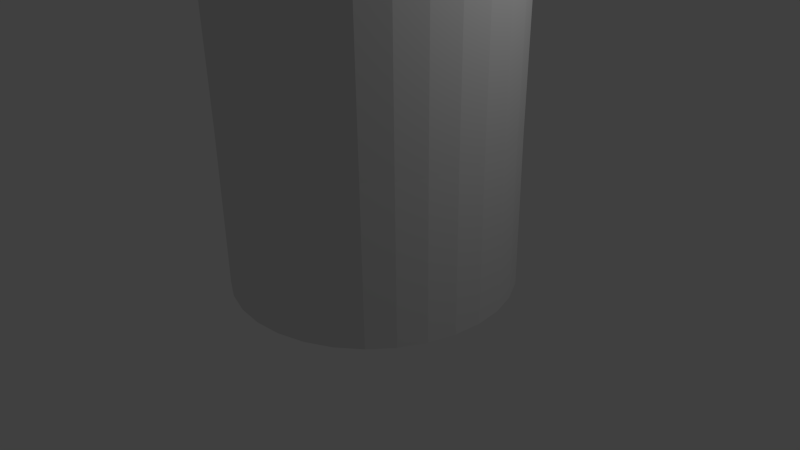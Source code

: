 # Source: can.blend  (saved by Blender 2.76.0; exported with 4.5.12 LTS)
import bpy
from mathutils import Matrix  # noqa: F401  (used for matrix-valued properties, if any)

bpy.ops.wm.read_factory_settings(use_empty=True)
scene = bpy.context.scene
scene.name = 'Scene'

# ---- collections
col_collection_1 = bpy.data.collections.new('Collection 1'); scene.collection.children.link(col_collection_1)

# ---- world
world_world = bpy.data.worlds.new('World'); scene.world = world_world
world_world.color = (0.05088, 0.05088, 0.05088)
world_world.use_sun_shadow = False
world_world.sun_shadow_jitter_overblur = 0.0
world_world.cycles.sampling_method = 'MANUAL'
world_world.cycles.sample_map_resolution = 256

# ---- cameras
cam_camera = bpy.data.cameras.new('Camera')
cam_camera.clip_end = 100.0
cam_camera.lens = 35.0
cam_camera.sensor_width = 32.0
cam_camera.sensor_height = 18.0
cam_camera.ortho_scale = 7.314
cam_camera.dof.focus_distance = 0.0
cam_camera.dof.aperture_fstop = 128.0

# ---- lights
light_lamp = bpy.data.lights.new('Lamp', 'POINT')
light_lamp.transmission_factor = 0.0
light_lamp.cutoff_distance = 30.0
light_lamp.energy = 100.0
light_lamp.shadow_buffer_clip_start = 1.001
light_lamp.shadow_soft_size = 0.1
light_lamp.shadow_maximum_resolution = 0.006
light_lamp.use_absolute_resolution = True
light_lamp.cycles.use_multiple_importance_sampling = False

# ---- meshes
me_cylinder = bpy.data.meshes.new('Cylinder')
me_cylinder.from_pydata([(-2.615e-08, 1.488, -1.98), (-1.021e-07, 1.315, 3.719), (0.2904, 1.46, -1.98), (0.2565, 1.29, 3.719), (0.5696, 1.375, -1.98), (0.5032, 1.215, 3.719), (0.8269, 1.237, -1.98), (0.7306, 1.093, 3.719), (1.052, 1.052, -1.979), (0.9298, 0.9298, 3.719), (1.237, 0.8269, -1.979), (1.093, 0.7306, 3.719), (1.375, 0.5696, -1.979), (1.215, 0.5032, 3.719), (1.46, 0.2904, -1.979), (1.29, 0.2565, 3.719), (1.488, -4.317e-08, -1.978), (1.315, -7.886e-08, 3.719), (1.46, -0.2904, -1.978), (1.29, -0.2565, 3.719), (1.375, -0.5696, -1.978), (1.215, -0.5032, 3.719), (1.237, -0.8269, -1.978), (1.093, -0.7306, 3.719), (1.052, -1.052, -1.978), (0.9298, -0.9298, 3.719), (0.8269, -1.237, -1.978), (0.7306, -1.093, 3.719), (0.5696, -1.375, -1.979), (0.5032, -1.215, 3.719), (0.2904, -1.46, -1.979), (0.2565, -1.29, 3.719), (-5.111e-07, -1.488, -1.979), (-4.41e-07, -1.315, 3.719), (-0.2904, -1.46, -1.979), (-0.2565, -1.29, 3.719), (-0.5696, -1.375, -1.98), (-0.5032, -1.215, 3.719), (-0.8269, -1.237, -1.98), (-0.7306, -1.093, 3.719), (-1.052, -1.052, -1.98), (-0.9298, -0.9298, 3.719), (-1.237, -0.8269, -1.98), (-1.093, -0.7306, 3.719), (-1.375, -0.5696, -1.981), (-1.215, -0.5032, 3.719), (-1.46, -0.2904, -1.981), (-1.29, -0.2565, 3.719), (-1.488, 1.282e-06, -1.981), (-1.315, 1.14e-06, 3.719), (-1.46, 0.2904, -1.981), (-1.29, 0.2565, 3.719), (-1.375, 0.5696, -1.981), (-1.215, 0.5032, 3.719), (-1.237, 0.8269, -1.981), (-1.093, 0.7306, 3.719), (-1.052, 1.052, -1.981), (-0.9298, 0.9298, 3.719), (-0.8269, 1.237, -1.981), (-0.7306, 1.093, 3.719), (-0.5696, 1.375, -1.981), (-0.5032, 1.215, 3.719), (-0.2904, 1.46, -1.981), (-0.2565, 1.29, 3.719), (-6.076e-08, 1.829, -1.777), (-6.076e-08, 1.829, 0.2312), (-5.687e-08, 1.861, 3.189), (-3.817e-08, 1.564, 3.533), (0.3052, 1.534, 3.533), (0.3632, 1.826, 3.189), (0.3568, 1.794, 0.2312), (0.3568, 1.794, -1.777), (0.5987, 1.445, 3.533), (0.7124, 1.72, 3.189), (0.6999, 1.69, 0.2312), (0.6999, 1.69, -1.777), (0.8691, 1.301, 3.533), (1.034, 1.548, 3.189), (1.016, 1.521, 0.2312), (1.016, 1.521, -1.777), (1.106, 1.106, 3.533), (1.316, 1.316, 3.189), (1.293, 1.293, 0.2312), (1.293, 1.293, -1.777), (1.301, 0.8691, 3.533), (1.548, 1.034, 3.189), (1.521, 1.016, 0.2312), (1.521, 1.016, -1.777), (1.445, 0.5987, 3.533), (1.72, 0.7124, 3.189), (1.69, 0.6999, 0.2312), (1.69, 0.6999, -1.777), (1.534, 0.3052, 3.533), (1.826, 0.3632, 3.189), (1.794, 0.3568, 0.2312), (1.794, 0.3568, -1.777), (1.564, -6.223e-08, 3.533), (1.861, -1.316e-07, 3.189), (1.829, -1.24e-07, 0.2312), (1.829, -1.24e-07, -1.777), (1.534, -0.3052, 3.533), (1.826, -0.3632, 3.189), (1.794, -0.3568, 0.2312), (1.794, -0.3568, -1.777), (1.445, -0.5987, 3.533), (1.72, -0.7124, 3.189), (1.69, -0.6999, 0.2312), (1.69, -0.6999, -1.777), (1.301, -0.8691, 3.533), (1.548, -1.034, 3.189), (1.521, -1.016, 0.2312), (1.521, -1.016, -1.777), (1.106, -1.106, 3.533), (1.316, -1.316, 3.189), (1.293, -1.293, 0.2312), (1.293, -1.293, -1.777), (0.8691, -1.301, 3.533), (1.034, -1.548, 3.189), (1.016, -1.521, 0.2312), (1.016, -1.521, -1.777), (0.5987, -1.445, 3.533), (0.7124, -1.72, 3.189), (0.6999, -1.69, 0.2312), (0.6999, -1.69, -1.777), (0.3052, -1.534, 3.533), (0.3632, -1.826, 3.189), (0.3568, -1.794, 0.2312), (0.3568, -1.794, -1.777), (-5.479e-07, -1.564, 3.533), (-6.634e-07, -1.861, 3.189), (-6.567e-07, -1.829, 0.2312), (-6.567e-07, -1.829, -1.777), (-0.3052, -1.534, 3.533), (-0.3632, -1.826, 3.189), (-0.3568, -1.794, 0.2312), (-0.3568, -1.794, -1.777), (-0.5987, -1.445, 3.533), (-0.7124, -1.72, 3.189), (-0.6999, -1.69, 0.2312), (-0.6999, -1.69, -1.777), (-0.8691, -1.301, 3.533), (-1.034, -1.548, 3.189), (-1.016, -1.521, 0.2312), (-1.016, -1.521, -1.777), (-1.106, -1.106, 3.533), (-1.316, -1.316, 3.189), (-1.293, -1.293, 0.2312), (-1.293, -1.293, -1.777), (-1.301, -0.8691, 3.533), (-1.548, -1.034, 3.189), (-1.521, -1.016, 0.2312), (-1.521, -1.016, -1.777), (-1.445, -0.5987, 3.533), (-1.72, -0.7124, 3.189), (-1.69, -0.6999, 0.2312), (-1.69, -0.6999, -1.777), (-1.534, -0.3052, 3.533), (-1.826, -0.3632, 3.189), (-1.794, -0.3568, 0.2312), (-1.794, -0.3568, -1.777), (-1.564, 1.33e-06, 3.533), (-1.861, 1.525e-06, 3.189), (-1.829, 1.504e-06, 0.2312), (-1.829, 1.504e-06, -1.777), (-1.534, 0.3052, 3.533), (-1.826, 0.3632, 3.189), (-1.794, 0.3568, 0.2312), (-1.794, 0.3568, -1.777), (-1.445, 0.5987, 3.533), (-1.72, 0.7124, 3.189), (-1.69, 0.6999, 0.2312), (-1.69, 0.6999, -1.777), (-1.301, 0.8691, 3.533), (-1.548, 1.034, 3.189), (-1.521, 1.016, 0.2312), (-1.521, 1.016, -1.777), (-1.106, 1.106, 3.533), (-1.316, 1.316, 3.189), (-1.293, 1.293, 0.2312), (-1.293, 1.293, -1.777), (-0.8691, 1.301, 3.533), (-1.034, 1.548, 3.189), (-1.016, 1.521, 0.2312), (-1.016, 1.521, -1.777), (-0.5987, 1.445, 3.533), (-0.7124, 1.72, 3.189), (-0.6999, 1.69, 0.2312), (-0.6999, 1.69, -1.777), (-0.3052, 1.534, 3.533), (-0.3632, 1.826, 3.189), (-0.3568, 1.794, 0.2312), (-0.3568, 1.794, -1.777), (0.2904, 1.46, 3.719), (-2.615e-08, 1.488, 3.719), (0.5696, 1.375, 3.719), (0.8269, 1.237, 3.719), (1.052, 1.052, 3.719), (1.237, 0.8269, 3.719), (1.375, 0.5696, 3.719), (1.46, 0.2904, 3.719), (1.488, -4.317e-08, 3.719), (1.46, -0.2904, 3.719), (1.375, -0.5696, 3.719), (1.237, -0.8269, 3.719), (1.052, -1.052, 3.719), (0.8269, -1.237, 3.719), (0.5696, -1.375, 3.719), (0.2904, -1.46, 3.719), (-5.111e-07, -1.488, 3.719), (-0.2904, -1.46, 3.719), (-0.5696, -1.375, 3.719), (-0.8269, -1.237, 3.719), (-1.052, -1.052, 3.719), (-1.237, -0.8269, 3.719), (-1.375, -0.5696, 3.719), (-1.46, -0.2904, 3.719), (-1.488, 1.282e-06, 3.719), (-1.46, 0.2904, 3.719), (-1.375, 0.5696, 3.719), (-1.237, 0.8269, 3.719), (-1.052, 1.052, 3.719), (-0.8269, 1.237, 3.719), (-0.5696, 1.375, 3.719), (-0.2904, 1.46, 3.719), (0.04506, 0.02082, -1.69), (0.03464, 0.01766, -1.69), (0.02504, 0.01253, -1.69), (0.01663, 0.005622, -1.69), (0.009723, -0.002791, -1.69), (0.004593, -0.01239, -1.69), (0.001433, -0.02281, -1.69), (0.0003662, -0.03364, -1.69), (0.001433, -0.04447, -1.69), (0.004593, -0.05488, -1.69), (0.009723, -0.06448, -1.69), (0.01663, -0.0729, -1.69), (0.02504, -0.0798, -1.69), (0.03464, -0.08493, -1.69), (0.04506, -0.08809, -1.69), (0.05589, -0.08916, -1.69), (0.06672, -0.08809, -1.69), (0.07713, -0.08493, -1.69), (0.08673, -0.0798, -1.69), (0.09515, -0.0729, -1.69), (0.1021, -0.06448, -1.69), (0.1072, -0.05488, -1.69), (0.1103, -0.04447, -1.69), (0.1114, -0.03364, -1.69), (0.1103, -0.02281, -1.69), (0.1072, -0.01239, -1.69), (0.1021, -0.002792, -1.69), (0.09515, 0.005622, -1.69), (0.08673, 0.01253, -1.69), (0.07713, 0.01766, -1.69), (0.06672, 0.02082, -1.69), (0.05589, 0.02188, -1.69), (-0.2565, 1.29, 3.606), (-0.5032, 1.215, 3.606), (-0.7306, 1.093, 3.606), (-0.9298, 0.9298, 3.606), (-1.093, 0.7306, 3.606), (-1.215, 0.5032, 3.606), (-1.29, 0.2565, 3.606), (-1.315, 1.14e-06, 3.606), (-1.29, -0.2565, 3.606), (-1.215, -0.5032, 3.606), (-1.093, -0.7306, 3.606), (-0.9298, -0.9298, 3.606), (-0.7306, -1.093, 3.606), (-0.5032, -1.215, 3.606), (-0.2565, -1.29, 3.606), (-4.41e-07, -1.315, 3.606), (0.2565, -1.29, 3.606), (0.5032, -1.215, 3.606), (0.7306, -1.093, 3.606), (0.9298, -0.9298, 3.606), (1.093, -0.7306, 3.606), (1.215, -0.5032, 3.606), (1.29, -0.2565, 3.606), (1.315, -7.886e-08, 3.606), (1.29, 0.2565, 3.606), (1.215, 0.5032, 3.606), (1.093, 0.7306, 3.606), (0.9298, 0.9298, 3.606), (0.7306, 1.093, 3.606), (0.5032, 1.215, 3.606), (0.2565, 1.29, 3.606), (-1.021e-07, 1.315, 3.606), (-0.09871, 0.7436, -1.832), (0.05589, 0.7588, -1.832), (-0.2474, 0.6985, -1.832), (-0.6762, 0.2696, -1.832), (-0.603, 0.4066, -1.832), (-0.7365, -0.03364, -1.832), (-0.7213, 0.121, -1.832), (-0.6762, -0.3369, -1.832), (-0.7213, -0.1882, -1.832), (-0.5044, -0.594, -1.832), (-0.603, -0.4739, -1.832), (-0.2474, -0.7657, -1.832), (-0.3844, -0.6925, -1.832), (0.05589, -0.8261, -1.832), (-0.09871, -0.8108, -1.832), (0.3591, -0.7657, -1.832), (0.2105, -0.8108, -1.832), (0.6162, -0.594, -1.832), (0.4961, -0.6925, -1.832), (0.788, -0.3369, -1.832), (0.7148, -0.4739, -1.832), (0.8483, -0.03364, -1.832), (0.8331, -0.1882, -1.832), (0.788, 0.2696, -1.832), (0.8331, 0.121, -1.832), (0.6162, 0.5267, -1.832), (0.7148, 0.4066, -1.832), (0.3591, 0.6985, -1.832), (0.4961, 0.6252, -1.832), (0.2105, 0.7436, -1.832), (-0.5044, 0.5267, -1.832), (-0.3844, 0.6252, -1.832)], [], [(67, 193, 192, 68), (68, 192, 194, 72), (72, 194, 195, 76), (76, 195, 196, 80), (80, 196, 197, 84), (84, 197, 198, 88), (88, 198, 199, 92), (92, 199, 200, 96), (96, 200, 201, 100), (100, 201, 202, 104), (104, 202, 203, 108), (108, 203, 204, 112), (112, 204, 205, 116), (116, 205, 206, 120), (120, 206, 207, 124), (124, 207, 208, 128), (128, 208, 209, 132), (132, 209, 210, 136), (136, 210, 211, 140), (140, 211, 212, 144), (144, 212, 213, 148), (148, 213, 214, 152), (152, 214, 215, 156), (156, 215, 216, 160), (160, 216, 217, 164), (164, 217, 218, 168), (168, 218, 219, 172), (172, 219, 220, 176), (176, 220, 221, 180), (180, 221, 222, 184), (3, 1, 287, 286), (188, 223, 193, 67), (184, 222, 223, 188), (44, 46, 296, 295), (60, 187, 191, 62), (187, 186, 190, 191), (186, 185, 189, 190), (185, 184, 188, 189), (62, 191, 64, 0), (191, 190, 65, 64), (190, 189, 66, 65), (189, 188, 67, 66), (58, 183, 187, 60), (183, 182, 186, 187), (182, 181, 185, 186), (181, 180, 184, 185), (56, 179, 183, 58), (179, 178, 182, 183), (178, 177, 181, 182), (177, 176, 180, 181), (54, 175, 179, 56), (175, 174, 178, 179), (174, 173, 177, 178), (173, 172, 176, 177), (52, 171, 175, 54), (171, 170, 174, 175), (170, 169, 173, 174), (169, 168, 172, 173), (50, 167, 171, 52), (167, 166, 170, 171), (166, 165, 169, 170), (165, 164, 168, 169), (48, 163, 167, 50), (163, 162, 166, 167), (162, 161, 165, 166), (161, 160, 164, 165), (46, 159, 163, 48), (159, 158, 162, 163), (158, 157, 161, 162), (157, 156, 160, 161), (44, 155, 159, 46), (155, 154, 158, 159), (154, 153, 157, 158), (153, 152, 156, 157), (42, 151, 155, 44), (151, 150, 154, 155), (150, 149, 153, 154), (149, 148, 152, 153), (40, 147, 151, 42), (147, 146, 150, 151), (146, 145, 149, 150), (145, 144, 148, 149), (38, 143, 147, 40), (143, 142, 146, 147), (142, 141, 145, 146), (141, 140, 144, 145), (36, 139, 143, 38), (139, 138, 142, 143), (138, 137, 141, 142), (137, 136, 140, 141), (34, 135, 139, 36), (135, 134, 138, 139), (134, 133, 137, 138), (133, 132, 136, 137), (32, 131, 135, 34), (131, 130, 134, 135), (130, 129, 133, 134), (129, 128, 132, 133), (30, 127, 131, 32), (127, 126, 130, 131), (126, 125, 129, 130), (125, 124, 128, 129), (28, 123, 127, 30), (123, 122, 126, 127), (122, 121, 125, 126), (121, 120, 124, 125), (26, 119, 123, 28), (119, 118, 122, 123), (118, 117, 121, 122), (117, 116, 120, 121), (24, 115, 119, 26), (115, 114, 118, 119), (114, 113, 117, 118), (113, 112, 116, 117), (22, 111, 115, 24), (111, 110, 114, 115), (110, 109, 113, 114), (109, 108, 112, 113), (20, 107, 111, 22), (107, 106, 110, 111), (106, 105, 109, 110), (105, 104, 108, 109), (18, 103, 107, 20), (103, 102, 106, 107), (102, 101, 105, 106), (101, 100, 104, 105), (16, 99, 103, 18), (99, 98, 102, 103), (98, 97, 101, 102), (97, 96, 100, 101), (14, 95, 99, 16), (95, 94, 98, 99), (94, 93, 97, 98), (93, 92, 96, 97), (12, 91, 95, 14), (91, 90, 94, 95), (90, 89, 93, 94), (89, 88, 92, 93), (10, 87, 91, 12), (87, 86, 90, 91), (86, 85, 89, 90), (85, 84, 88, 89), (8, 83, 87, 10), (83, 82, 86, 87), (82, 81, 85, 86), (81, 80, 84, 85), (6, 79, 83, 8), (79, 78, 82, 83), (78, 77, 81, 82), (77, 76, 80, 81), (4, 75, 79, 6), (75, 74, 78, 79), (74, 73, 77, 78), (73, 72, 76, 77), (2, 71, 75, 4), (71, 70, 74, 75), (70, 69, 73, 74), (69, 68, 72, 73), (0, 64, 71, 2), (64, 65, 70, 71), (65, 66, 69, 70), (66, 67, 68, 69), (1, 3, 192, 193), (3, 5, 194, 192), (5, 7, 195, 194), (7, 9, 196, 195), (9, 11, 197, 196), (11, 13, 198, 197), (13, 15, 199, 198), (15, 17, 200, 199), (17, 19, 201, 200), (19, 21, 202, 201), (21, 23, 203, 202), (23, 25, 204, 203), (25, 27, 205, 204), (27, 29, 206, 205), (29, 31, 207, 206), (31, 33, 208, 207), (33, 35, 209, 208), (35, 37, 210, 209), (37, 39, 211, 210), (39, 41, 212, 211), (41, 43, 213, 212), (43, 45, 214, 213), (45, 47, 215, 214), (47, 49, 216, 215), (49, 51, 217, 216), (51, 53, 218, 217), (53, 55, 219, 218), (55, 57, 220, 219), (57, 59, 221, 220), (59, 61, 222, 221), (61, 63, 223, 222), (63, 1, 193, 223), (1, 63, 256, 287), (29, 27, 274, 273), (11, 9, 283, 282), (55, 53, 261, 260), (37, 35, 270, 269), (27, 25, 275, 274), (63, 61, 257, 256), (53, 51, 262, 261), (9, 7, 284, 283), (287, 256, 257, 258, 259, 260, 261, 262, 263, 264, 265, 266, 267, 268, 269, 270, 271, 272, 273, 274, 275, 276, 277, 278, 279, 280, 281, 282, 283, 284, 285, 286), (25, 23, 276, 275), (35, 33, 271, 270), (47, 45, 265, 264), (51, 49, 263, 262), (61, 59, 258, 257), (45, 43, 266, 265), (23, 21, 277, 276), (7, 5, 285, 284), (17, 15, 280, 279), (49, 47, 264, 263), (33, 31, 272, 271), (43, 41, 267, 266), (19, 17, 279, 278), (59, 57, 259, 258), (15, 13, 281, 280), (5, 3, 286, 285), (41, 39, 268, 267), (31, 29, 273, 272), (13, 11, 282, 281), (57, 55, 260, 259), (39, 37, 269, 268), (52, 54, 292, 291), (50, 52, 291, 294), (12, 14, 312, 311), (36, 38, 300, 299), (60, 62, 288, 290), (22, 24, 305, 308), (46, 48, 293, 296), (26, 28, 303, 306), (32, 34, 302, 301), (56, 58, 319, 318), (18, 20, 307, 310), (42, 44, 295, 298), (4, 6, 316, 315), (28, 30, 304, 303), (8, 10, 314, 313), (14, 16, 309, 312), (38, 40, 297, 300), (62, 0, 289, 288), (24, 26, 306, 305), (48, 50, 294, 293), (10, 12, 311, 314), (224, 255, 254, 253, 252, 251, 250, 249, 248, 247, 246, 245, 244, 243, 242, 241, 240, 239, 238, 237, 236, 235, 234, 233, 232, 231, 230, 229, 228, 227, 226, 225), (34, 36, 299, 302), (58, 60, 290, 319), (20, 22, 308, 307), (0, 2, 317, 289), (6, 8, 313, 316), (30, 32, 301, 304), (54, 56, 318, 292), (16, 18, 310, 309), (40, 42, 298, 297), (2, 4, 315, 317), (21, 19, 278, 277), (255, 224, 288, 289), (224, 225, 290, 288), (228, 229, 291, 292), (230, 231, 293, 294), (232, 233, 295, 296), (234, 235, 297, 298), (236, 237, 299, 300), (238, 239, 301, 302), (240, 241, 303, 304), (242, 243, 305, 306), (244, 245, 307, 308), (246, 247, 309, 310), (248, 249, 311, 312), (250, 251, 313, 314), (252, 253, 315, 316), (254, 255, 289, 317), (226, 227, 318, 319), (243, 244, 308, 305), (245, 246, 310, 307), (247, 248, 312, 309), (249, 250, 314, 311), (251, 252, 316, 313), (253, 254, 317, 315), (227, 228, 292, 318), (225, 226, 319, 290), (229, 230, 294, 291), (231, 232, 296, 293), (233, 234, 298, 295), (235, 236, 300, 297), (237, 238, 302, 299), (239, 240, 304, 301), (241, 242, 306, 303)])
me_cylinder.use_remesh_preserve_volume = False
me_cylinder.use_remesh_preserve_attributes = False
me_cylinder.use_mirror_vertex_groups = False
me_cylinder.update()

# ---- objects
ob_cylinder = bpy.data.objects.new('Cylinder', me_cylinder)
ob_lamp = bpy.data.objects.new('Lamp', light_lamp)
ob_camera = bpy.data.objects.new('Camera', cam_camera)

# ---- transforms, parenting, visibility, modifiers, constraints
ob_cylinder.location = (0.0, 0.0, 1.562)
ob_cylinder.lineart.crease_threshold = 0.0
ob_lamp.location = (4.076, 1.005, 5.904)
ob_lamp.rotation_euler = (0.6503, 0.05522, 1.866)
ob_lamp.lock_rotations_4d = False
ob_lamp.empty_display_type = 'ARROWS'
ob_lamp.color = (0.0, 0.0, 0.0, 0.0)
ob_lamp.lineart.crease_threshold = 0.0
ob_camera.location = (7.481, -6.508, 5.344)
ob_camera.rotation_euler = (1.109, 0.01082, 0.8149)
ob_camera.lock_rotations_4d = False
ob_camera.empty_display_type = 'ARROWS'
ob_camera.color = (0.0, 0.0, 0.0, 0.0)
ob_camera.display_type = 'WIRE'
ob_camera.lineart.crease_threshold = 0.0

# ---- collection membership
col_collection_1.objects.link(ob_cylinder)
col_collection_1.objects.link(ob_lamp)
col_collection_1.objects.link(ob_camera)

# ---- scene / render settings (as saved in the file)
scene.camera = ob_camera
scene.frame_start = 1; scene.frame_end = 250; scene.frame_set(1)
scene.render.engine = 'BLENDER_EEVEE_NEXT'
scene.render.resolution_percentage = 50
scene.render.dither_intensity = 0.0
scene.cycles.use_denoising = False
scene.cycles.samples = 10
scene.cycles.sampling_pattern = 'TABULATED_SOBOL'
scene.cycles.light_sampling_threshold = 0.0
scene.cycles.use_adaptive_sampling = False
scene.cycles.use_light_tree = False
scene.cycles.blur_glossy = 0.0
scene.cycles.pixel_filter_type = 'GAUSSIAN'
scene.cycles.sample_clamp_indirect = 0.0
scene.view_settings.view_transform = 'Standard'
bpy.context.view_layer.update()
